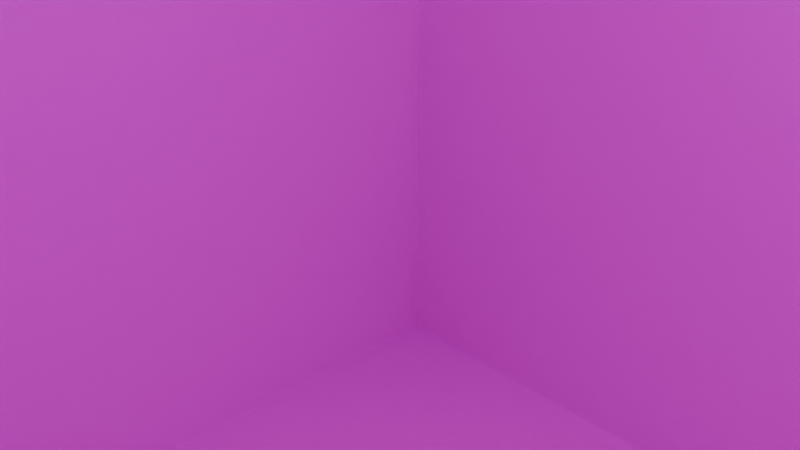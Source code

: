 # Source: Ground02.blend  (saved by Blender 4.4.32; exported with 4.5.12 LTS)
import bpy
from mathutils import Matrix  # noqa: F401  (used for matrix-valued properties, if any)

bpy.ops.wm.read_factory_settings(use_empty=True)
scene = bpy.context.scene
scene.name = 'Scene'

# ---- collections
col_collection = bpy.data.collections.new('Collection'); scene.collection.children.link(col_collection)

# ---- images (referenced by path relative to the original .blend; pixels are not part of the script)
import os
ASSET_DIR = os.environ.get("B2B_ASSET_DIR", "")  # directory of the original .blend (textures are referenced by path, not embedded)
HERE = os.path.dirname(os.path.abspath(__file__))  # packed textures are extracted next to this script under _unpacked/

def load_image(name, relpath, width, height, colorspace="sRGB"):
    """Load a texture the original file referenced (path relative to the .blend, or extracted next to this script)."""
    p = next((c for c in (os.path.join(HERE, relpath), os.path.join(ASSET_DIR, relpath)) if relpath and os.path.exists(c)), "")
    if p:
        img = bpy.data.images.load(p, check_existing=True)
        img.name = name
    else:  # same state as the original file: an image datablock whose file is absent (Cycles renders it pink)
        img = bpy.data.images.new(name, width, height)
        img.source = "FILE"
        img.filepath = "//" + (relpath or name)
    img.colorspace_settings.name = colorspace
    return img
img_ground_png = load_image('Ground.png', 'Ground.png', 1024, 1024, 'sRGB')

# ---- materials (node trees are filled in below, after node groups)
mat_material = bpy.data.materials.new('Material')
mat_material.alpha_threshold = 0.0
mat_material.roughness = 0.5
mat_material.line_color = (0.0, 0.0, 0.0, 1.0)

# ---- material node trees
mat_material.use_nodes = True; mat_material.node_tree.nodes.clear()
_N = mat_material.node_tree.nodes; _L = mat_material.node_tree.links
n0 = _N.new('ShaderNodeOutputMaterial'); n0.name = 'Material Output'; n0.location = (300, 300)
n1 = _N.new('ShaderNodeBsdfPrincipled'); n1.name = 'Principled BSDF'; n1.location = (10, 300)
n1.inputs[3].default_value = 1.45
n2 = _N.new('ShaderNodeTexImage'); n2.name = '画像テクスチャ'; n2.location = (-280, 275)
n2.image = img_ground_png
_L.new(n1.outputs[0], n0.inputs[0])
_L.new(n2.outputs[0], n1.inputs[0])
n0.is_active_output = True

# ---- world
world_world = bpy.data.worlds.new('World'); scene.world = world_world
world_world.use_nodes = True; world_world.node_tree.nodes.clear()
_N = world_world.node_tree.nodes; _L = world_world.node_tree.links
n0 = _N.new('ShaderNodeOutputWorld'); n0.name = 'World Output'; n0.location = (300, 300)
n1 = _N.new('ShaderNodeBackground'); n1.name = 'Background'; n1.location = (10, 300)
n1.inputs[0].default_value = (0.05088, 0.05088, 0.05088, 1.0)
_L.new(n1.outputs[0], n0.inputs[0])
n0.is_active_output = True
world_world.color = (0.05088, 0.05088, 0.05088)
world_world.sun_shadow_jitter_overblur = 0.0

# ---- cameras
cam_camera = bpy.data.cameras.new('Camera')
cam_camera.clip_end = 100.0
cam_camera.ortho_scale = 7.314

# ---- lights
light_light = bpy.data.lights.new('Light', 'POINT')
light_light.energy = 1000.0
light_light.shadow_soft_size = 0.1

# ---- meshes
me_cube = bpy.data.meshes.new('Cube')
me_cube.from_pydata([(10.0, 10.0, 10.0), (10.0, 10.0, -10.0), (10.0, -10.0, 10.0), (10.0, -10.0, -10.0), (-10.0, 10.0, 10.0), (-10.0, 10.0, -10.0), (-10.0, -10.0, 10.0), (-10.0, -10.0, -10.0)], [], [(4, 2, 0), (2, 7, 3), (6, 5, 7), (1, 7, 5), (0, 3, 1), (4, 1, 5), (4, 6, 2), (2, 6, 7), (6, 4, 5), (1, 3, 7), (0, 2, 3), (4, 0, 1)])
_uv = me_cube.uv_layers.new(name='UVMap')
_uv.uv.foreach_set('vector', [0.25, 0.5, 0.5, 0.25, 0.5, 0.5, 0.5, 0.25, 0.25, 8.668e-05, 0.5, 8.662e-05, 0.25, 0.25, 8.659e-05, 0.5, 8.656e-05, 0.25, 0.5, 0.75, 0.25, 0.9999, 0.25, 0.75, 0.5, 0.5, 0.75, 0.25, 0.75, 0.5, 0.25, 0.5, 0.5, 0.75, 0.25, 0.75, 0.25, 0.5, 0.25, 0.25, 0.5, 0.25, 0.5, 0.25, 0.25, 0.25, 0.25, 8.668e-05, 0.25, 0.25, 0.25, 0.5, 8.659e-05, 0.5, 0.5, 0.75, 0.5, 0.9999, 0.25, 0.9999, 0.5, 0.5, 0.5, 0.25, 0.75, 0.25, 0.25, 0.5, 0.5, 0.5, 0.5, 0.75])
me_cube.materials.append(mat_material)
me_cube.use_mirror_vertex_groups = False
me_cube.update()

# ---- objects
ob_cube = bpy.data.objects.new('Cube', me_cube)
ob_light = bpy.data.objects.new('Light', light_light)
ob_camera = bpy.data.objects.new('Camera', cam_camera)

# ---- transforms, parenting, visibility, modifiers, constraints
ob_cube.location = (0.0, 0.0, 0.0)
ob_cube.lock_rotations_4d = False
ob_cube.empty_display_type = 'ARROWS'
ob_cube.lineart.crease_threshold = 0.0
ob_light.location = (4.076, 1.005, 5.904)
ob_light.rotation_euler = (0.6503, 0.05522, 1.866)
ob_light.lock_rotations_4d = False
ob_light.empty_display_type = 'ARROWS'
ob_light.color = (0.0, 0.0, 0.0, 0.0)
ob_light.lineart.crease_threshold = 0.0
ob_camera.location = (7.359, -6.926, 4.958)
ob_camera.rotation_euler = (1.109, 0.0, 0.8149)
ob_camera.lock_rotations_4d = False
ob_camera.empty_display_type = 'ARROWS'
ob_camera.color = (0.0, 0.0, 0.0, 0.0)
ob_camera.display_type = 'WIRE'
ob_camera.lineart.crease_threshold = 0.0

# ---- collection membership
col_collection.objects.link(ob_cube)
col_collection.objects.link(ob_light)
col_collection.objects.link(ob_camera)

# ---- scene / render settings (as saved in the file)
scene.camera = ob_camera
scene.frame_start = 1; scene.frame_end = 250; scene.frame_set(1)
scene.render.engine = 'BLENDER_EEVEE_NEXT'
bpy.context.view_layer.update()
